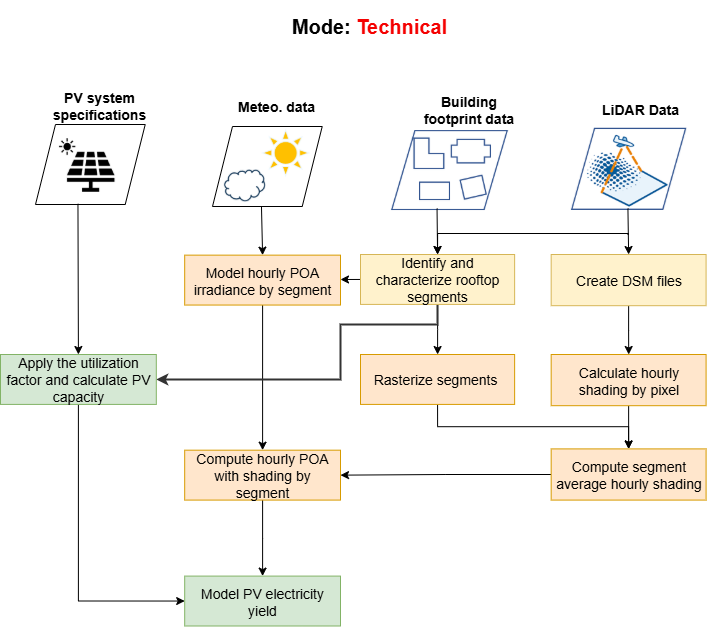

The diagram above was exported from draw.io. Its source (the exported page's mxGraphModel, read from the mxfile embedded in the PNG):
<mxGraphModel dx="1426" dy="743" grid="1" gridSize="10" guides="1" tooltips="1" connect="1" arrows="1" fold="1" page="1" pageScale="1" pageWidth="850" pageHeight="1100" math="0" shadow="0">
  <root>
    <mxCell id="0" />
    <mxCell id="1" parent="0" />
    <mxCell id="OOzwXqysaM-XoV1T57zs-1" value="" style="shape=image;verticalLabelPosition=bottom;labelBackgroundColor=default;verticalAlign=top;aspect=fixed;imageAspect=0;image=data:image/png,(base64 omitted: 2304 chars);" parent="1" vertex="1">
      <mxGeometry x="450" y="159.54" width="117.83" height="80" as="geometry" />
    </mxCell>
    <mxCell id="OOzwXqysaM-XoV1T57zs-2" style="edgeStyle=orthogonalEdgeStyle;rounded=0;orthogonalLoop=1;jettySize=auto;html=1;entryX=0.5;entryY=0;entryDx=0;entryDy=0;" parent="1" target="OOzwXqysaM-XoV1T57zs-11" edge="1">
      <mxGeometry relative="1" as="geometry">
        <mxPoint x="687" y="264" as="sourcePoint" />
        <Array as="points">
          <mxPoint x="688" y="263" />
          <mxPoint x="497" y="263" />
        </Array>
      </mxGeometry>
    </mxCell>
    <mxCell id="OOzwXqysaM-XoV1T57zs-3" value="" style="shape=image;verticalLabelPosition=bottom;labelBackgroundColor=default;verticalAlign=top;aspect=fixed;imageAspect=0;image=data:image/png,(base64 omitted: 22284 chars);" parent="1" vertex="1">
      <mxGeometry x="630" y="157.26999999999998" width="116.25" height="84.55" as="geometry" />
    </mxCell>
    <mxCell id="OOzwXqysaM-XoV1T57zs-4" value="&lt;font style=&quot;font-size: 14px;&quot;&gt;Building footprint data&lt;/font&gt;" style="text;html=1;strokeColor=none;fillColor=none;align=center;verticalAlign=middle;whiteSpace=wrap;rounded=0;fontStyle=1" parent="1" vertex="1">
      <mxGeometry x="480" y="124" width="97" height="30" as="geometry" />
    </mxCell>
    <mxCell id="OOzwXqysaM-XoV1T57zs-5" value="&lt;font style=&quot;font-size: 14px;&quot;&gt;LiDAR Data&lt;/font&gt;" style="text;html=1;strokeColor=none;fillColor=none;align=center;verticalAlign=middle;whiteSpace=wrap;rounded=0;fontStyle=1" parent="1" vertex="1">
      <mxGeometry x="660" y="124" width="80" height="30" as="geometry" />
    </mxCell>
    <mxCell id="OOzwXqysaM-XoV1T57zs-6" style="edgeStyle=orthogonalEdgeStyle;rounded=0;orthogonalLoop=1;jettySize=auto;html=1;exitX=0.5;exitY=1;exitDx=0;exitDy=0;entryX=0.5;entryY=0;entryDx=0;entryDy=0;" parent="1" source="OOzwXqysaM-XoV1T57zs-7" target="OOzwXqysaM-XoV1T57zs-25" edge="1">
      <mxGeometry relative="1" as="geometry" />
    </mxCell>
    <mxCell id="OOzwXqysaM-XoV1T57zs-7" value="&lt;font style=&quot;font-size: 14px;&quot;&gt;Model hourly POA irradiance by segment&lt;/font&gt;" style="rounded=0;whiteSpace=wrap;html=1;fillColor=#ffe6cc;strokeColor=#d79b00;" parent="1" vertex="1">
      <mxGeometry x="244.19000000000005" y="284.64" width="155.81" height="49.91" as="geometry" />
    </mxCell>
    <mxCell id="OOzwXqysaM-XoV1T57zs-8" style="edgeStyle=orthogonalEdgeStyle;rounded=0;orthogonalLoop=1;jettySize=auto;html=1;exitX=0.5;exitY=1;exitDx=0;exitDy=0;" parent="1" source="OOzwXqysaM-XoV1T57zs-11" target="OOzwXqysaM-XoV1T57zs-17" edge="1">
      <mxGeometry relative="1" as="geometry" />
    </mxCell>
    <mxCell id="OOzwXqysaM-XoV1T57zs-9" style="edgeStyle=orthogonalEdgeStyle;rounded=0;orthogonalLoop=1;jettySize=auto;html=1;exitX=0.5;exitY=1;exitDx=0;exitDy=0;strokeColor=#333333;strokeWidth=2;entryX=1;entryY=0.5;entryDx=0;entryDy=0;" parent="1" source="OOzwXqysaM-XoV1T57zs-11" target="OOzwXqysaM-XoV1T57zs-15" edge="1">
      <mxGeometry relative="1" as="geometry">
        <mxPoint x="270" y="409" as="targetPoint" />
        <Array as="points">
          <mxPoint x="497" y="354" />
          <mxPoint x="400" y="354" />
          <mxPoint x="400" y="409" />
        </Array>
      </mxGeometry>
    </mxCell>
    <mxCell id="OOzwXqysaM-XoV1T57zs-10" style="edgeStyle=orthogonalEdgeStyle;rounded=0;orthogonalLoop=1;jettySize=auto;html=1;exitX=0;exitY=0.5;exitDx=0;exitDy=0;entryX=1;entryY=0.5;entryDx=0;entryDy=0;" parent="1" source="OOzwXqysaM-XoV1T57zs-11" target="OOzwXqysaM-XoV1T57zs-7" edge="1">
      <mxGeometry relative="1" as="geometry" />
    </mxCell>
    <mxCell id="OOzwXqysaM-XoV1T57zs-11" value="&lt;font style=&quot;font-size: 14px;&quot;&gt;Identify and characterize rooftop segments&lt;/font&gt;" style="rounded=0;whiteSpace=wrap;html=1;fillColor=#fff2cc;strokeColor=#d6b656;" parent="1" vertex="1">
      <mxGeometry x="420" y="284" width="154.13" height="49.91" as="geometry" />
    </mxCell>
    <mxCell id="OOzwXqysaM-XoV1T57zs-12" style="edgeStyle=orthogonalEdgeStyle;rounded=0;orthogonalLoop=1;jettySize=auto;html=1;exitX=0.5;exitY=1;exitDx=0;exitDy=0;" parent="1" source="OOzwXqysaM-XoV1T57zs-13" target="OOzwXqysaM-XoV1T57zs-19" edge="1">
      <mxGeometry relative="1" as="geometry" />
    </mxCell>
    <mxCell id="OOzwXqysaM-XoV1T57zs-13" value="&lt;font style=&quot;font-size: 14px;&quot;&gt;Create DSM files&lt;/font&gt;" style="rounded=0;whiteSpace=wrap;html=1;fillColor=#fff2cc;strokeColor=#d6b656;" parent="1" vertex="1">
      <mxGeometry x="610.6700000000001" y="284" width="154.92" height="51.19" as="geometry" />
    </mxCell>
    <mxCell id="OOzwXqysaM-XoV1T57zs-14" style="edgeStyle=orthogonalEdgeStyle;rounded=0;orthogonalLoop=1;jettySize=auto;html=1;exitX=0.5;exitY=1;exitDx=0;exitDy=0;entryX=0;entryY=0.5;entryDx=0;entryDy=0;" parent="1" source="OOzwXqysaM-XoV1T57zs-15" target="OOzwXqysaM-XoV1T57zs-27" edge="1">
      <mxGeometry relative="1" as="geometry" />
    </mxCell>
    <mxCell id="OOzwXqysaM-XoV1T57zs-15" value="&lt;font style=&quot;font-size: 14px;&quot;&gt;Apply the utilization factor and calculate PV capacity&lt;/font&gt;" style="rounded=0;whiteSpace=wrap;html=1;fillColor=#d5e8d4;strokeColor=#82b366;" parent="1" vertex="1">
      <mxGeometry x="60" y="384" width="155.81" height="49.91" as="geometry" />
    </mxCell>
    <mxCell id="OOzwXqysaM-XoV1T57zs-16" style="edgeStyle=orthogonalEdgeStyle;rounded=0;orthogonalLoop=1;jettySize=auto;html=1;exitX=0.5;exitY=1;exitDx=0;exitDy=0;entryX=0.5;entryY=0;entryDx=0;entryDy=0;" parent="1" source="OOzwXqysaM-XoV1T57zs-17" target="OOzwXqysaM-XoV1T57zs-21" edge="1">
      <mxGeometry relative="1" as="geometry" />
    </mxCell>
    <mxCell id="OOzwXqysaM-XoV1T57zs-17" value="&lt;font style=&quot;font-size: 14px;&quot;&gt;Rasterize segments&lt;b&gt;&lt;span style=&quot;background-color: initial;&quot;&gt;&amp;nbsp;&lt;/span&gt;&lt;/b&gt;&lt;/font&gt;" style="rounded=0;whiteSpace=wrap;html=1;fillColor=#ffe6cc;strokeColor=#d79b00;" parent="1" vertex="1">
      <mxGeometry x="420" y="384" width="154.13" height="49.91" as="geometry" />
    </mxCell>
    <mxCell id="OOzwXqysaM-XoV1T57zs-18" style="edgeStyle=orthogonalEdgeStyle;rounded=0;orthogonalLoop=1;jettySize=auto;html=1;exitX=0.5;exitY=1;exitDx=0;exitDy=0;entryX=0.5;entryY=0;entryDx=0;entryDy=0;" parent="1" source="OOzwXqysaM-XoV1T57zs-19" target="OOzwXqysaM-XoV1T57zs-21" edge="1">
      <mxGeometry relative="1" as="geometry" />
    </mxCell>
    <mxCell id="OOzwXqysaM-XoV1T57zs-19" value="&lt;font style=&quot;font-size: 14px;&quot;&gt;Calculate hourly shading by pixel&lt;/font&gt;" style="rounded=0;whiteSpace=wrap;html=1;fillColor=#ffe6cc;strokeColor=#d79b00;" parent="1" vertex="1">
      <mxGeometry x="610.6700000000001" y="384" width="154.92" height="51.19" as="geometry" />
    </mxCell>
    <mxCell id="OOzwXqysaM-XoV1T57zs-20" style="edgeStyle=orthogonalEdgeStyle;rounded=0;orthogonalLoop=1;jettySize=auto;html=1;exitX=0;exitY=0.5;exitDx=0;exitDy=0;entryX=1;entryY=0.5;entryDx=0;entryDy=0;" parent="1" source="OOzwXqysaM-XoV1T57zs-21" target="OOzwXqysaM-XoV1T57zs-25" edge="1">
      <mxGeometry relative="1" as="geometry" />
    </mxCell>
    <mxCell id="OOzwXqysaM-XoV1T57zs-21" value="&lt;font style=&quot;font-size: 14px;&quot;&gt;Compute segment average hourly shading&lt;/font&gt;" style="rounded=0;whiteSpace=wrap;html=1;fillColor=#ffe6cc;strokeColor=#d79b00;" parent="1" vertex="1">
      <mxGeometry x="610.6700000000001" y="478.4" width="154.92" height="51.19" as="geometry" />
    </mxCell>
    <mxCell id="OOzwXqysaM-XoV1T57zs-22" value="" style="endArrow=classic;html=1;rounded=0;entryX=0.5;entryY=0;entryDx=0;entryDy=0;exitX=0.494;exitY=0.955;exitDx=0;exitDy=0;exitPerimeter=0;" parent="1" source="OOzwXqysaM-XoV1T57zs-3" target="OOzwXqysaM-XoV1T57zs-13" edge="1">
      <mxGeometry width="50" height="50" relative="1" as="geometry">
        <mxPoint x="675" y="249" as="sourcePoint" />
        <mxPoint x="870" y="414" as="targetPoint" />
      </mxGeometry>
    </mxCell>
    <mxCell id="OOzwXqysaM-XoV1T57zs-23" value="" style="endArrow=classic;html=1;rounded=0;entryX=0.5;entryY=0;entryDx=0;entryDy=0;exitX=0.395;exitY=0.981;exitDx=0;exitDy=0;exitPerimeter=0;" parent="1" source="OOzwXqysaM-XoV1T57zs-1" target="OOzwXqysaM-XoV1T57zs-11" edge="1">
      <mxGeometry width="50" height="50" relative="1" as="geometry">
        <mxPoint x="477" y="250" as="sourcePoint" />
        <mxPoint x="870" y="414" as="targetPoint" />
      </mxGeometry>
    </mxCell>
    <mxCell id="OOzwXqysaM-XoV1T57zs-24" style="edgeStyle=orthogonalEdgeStyle;rounded=0;orthogonalLoop=1;jettySize=auto;html=1;exitX=0.5;exitY=1;exitDx=0;exitDy=0;" parent="1" source="OOzwXqysaM-XoV1T57zs-25" target="OOzwXqysaM-XoV1T57zs-27" edge="1">
      <mxGeometry relative="1" as="geometry" />
    </mxCell>
    <mxCell id="OOzwXqysaM-XoV1T57zs-25" value="&lt;font style=&quot;font-size: 14px;&quot;&gt;Compute hourly POA with shading by segment&lt;/font&gt;" style="rounded=0;whiteSpace=wrap;html=1;fillColor=#ffe6cc;strokeColor=#d79b00;" parent="1" vertex="1">
      <mxGeometry x="244.19000000000005" y="479.68000000000006" width="155.81" height="49.91" as="geometry" />
    </mxCell>
    <mxCell id="OOzwXqysaM-XoV1T57zs-26" value="" style="endArrow=classic;html=1;rounded=0;entryX=0.5;entryY=0;entryDx=0;entryDy=0;exitX=0.468;exitY=0.92;exitDx=0;exitDy=0;exitPerimeter=0;" parent="1" target="OOzwXqysaM-XoV1T57zs-7" edge="1">
      <mxGeometry width="50" height="50" relative="1" as="geometry">
        <mxPoint x="320.97104000000013" y="236.04280000000006" as="sourcePoint" />
        <mxPoint x="870" y="414" as="targetPoint" />
      </mxGeometry>
    </mxCell>
    <mxCell id="OOzwXqysaM-XoV1T57zs-27" value="&lt;font style=&quot;font-size: 14px;&quot;&gt;Model PV electricity yield&lt;/font&gt;" style="rounded=0;whiteSpace=wrap;html=1;fillColor=#d5e8d4;strokeColor=#82b366;" parent="1" vertex="1">
      <mxGeometry x="244.19000000000005" y="605.59" width="155.81" height="49.91" as="geometry" />
    </mxCell>
    <mxCell id="OOzwXqysaM-XoV1T57zs-28" value="" style="shape=parallelogram;perimeter=parallelogramPerimeter;whiteSpace=wrap;html=1;fixedSize=1;" parent="1" vertex="1">
      <mxGeometry x="95" y="154" width="109.72" height="80" as="geometry" />
    </mxCell>
    <mxCell id="OOzwXqysaM-XoV1T57zs-29" value="" style="endArrow=classic;html=1;rounded=0;entryX=0.5;entryY=0;entryDx=0;entryDy=0;exitX=0.387;exitY=0.991;exitDx=0;exitDy=0;exitPerimeter=0;" parent="1" source="OOzwXqysaM-XoV1T57zs-28" target="OOzwXqysaM-XoV1T57zs-15" edge="1">
      <mxGeometry width="50" height="50" relative="1" as="geometry">
        <mxPoint x="159" y="263" as="sourcePoint" />
        <mxPoint x="245" y="274" as="targetPoint" />
      </mxGeometry>
    </mxCell>
    <mxCell id="OOzwXqysaM-XoV1T57zs-30" value="&lt;font style=&quot;font-size: 14px;&quot;&gt;PV system specifications&lt;/font&gt;" style="text;html=1;strokeColor=none;fillColor=none;align=center;verticalAlign=middle;whiteSpace=wrap;rounded=0;fontStyle=1" parent="1" vertex="1">
      <mxGeometry x="116" y="120" width="86" height="30" as="geometry" />
    </mxCell>
    <mxCell id="OOzwXqysaM-XoV1T57zs-31" value="" style="shape=parallelogram;perimeter=parallelogramPerimeter;whiteSpace=wrap;html=1;fixedSize=1;" parent="1" vertex="1">
      <mxGeometry x="272" y="156" width="109.72" height="80" as="geometry" />
    </mxCell>
    <mxCell id="OOzwXqysaM-XoV1T57zs-32" value="&lt;font style=&quot;font-size: 14px;&quot;&gt;Meteo. data&lt;/font&gt;" style="text;html=1;strokeColor=none;fillColor=none;align=center;verticalAlign=middle;whiteSpace=wrap;rounded=0;fontStyle=1" parent="1" vertex="1">
      <mxGeometry x="293" y="121" width="86" height="30" as="geometry" />
    </mxCell>
    <mxCell id="OOzwXqysaM-XoV1T57zs-33" value="" style="shape=image;verticalLabelPosition=bottom;labelBackgroundColor=default;verticalAlign=top;aspect=fixed;imageAspect=0;image=data:image/png,(base64 omitted: 2768 chars);" parent="1" vertex="1">
      <mxGeometry x="320" y="158" width="50.19" height="48.67" as="geometry" />
    </mxCell>
    <mxCell id="OOzwXqysaM-XoV1T57zs-34" value="" style="shape=image;verticalLabelPosition=bottom;labelBackgroundColor=default;verticalAlign=top;aspect=fixed;imageAspect=0;image=data:image/png,(base64 omitted: 1572 chars);" parent="1" vertex="1">
      <mxGeometry x="283" y="199" width="42.2" height="32.24" as="geometry" />
    </mxCell>
    <mxCell id="OOzwXqysaM-XoV1T57zs-35" value="" style="shape=image;verticalLabelPosition=bottom;labelBackgroundColor=default;verticalAlign=top;aspect=fixed;imageAspect=0;image=data:image/png,(base64 omitted: 1328 chars);" parent="1" vertex="1">
      <mxGeometry x="116" y="164" width="60.44" height="61.05" as="geometry" />
    </mxCell>
    <mxCell id="OOzwXqysaM-XoV1T57zs-37" value="Mode:&amp;nbsp;&lt;span style=&quot;color: light-dark(rgb(244, 1, 1), rgb(237, 237, 237)); background-color: transparent;&quot;&gt;Technical&lt;/span&gt;" style="text;html=1;align=center;verticalAlign=middle;whiteSpace=wrap;rounded=0;fontStyle=1;fontSize=20;" parent="1" vertex="1">
      <mxGeometry x="310" y="30" width="238.28" height="50" as="geometry" />
    </mxCell>
  </root>
</mxGraphModel>